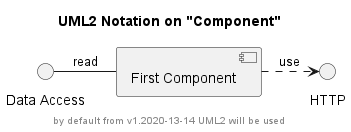

The diagram above was rendered by PlantUML. Its source (embedded in the PNG):
@startuml
title UML2 Notation on "Component"

interface "Data Access" as DA
interface HTTP
component "First Component" as FC

DA - FC: read
FC .> HTTP: use

footer by default from v1.2020-13-14 UML2 will be used
@enduml